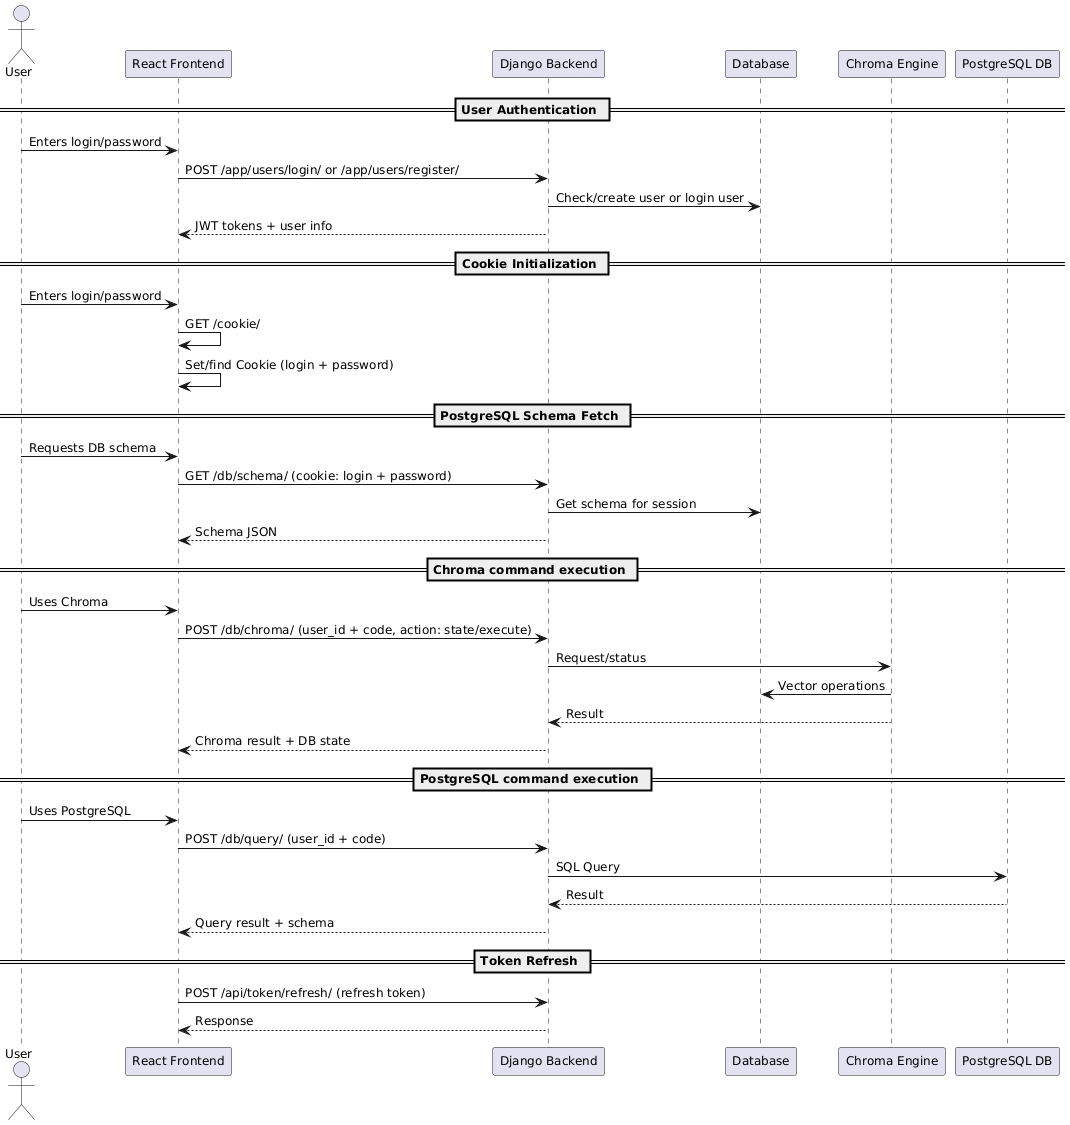

The diagram above was rendered by PlantUML. Its source (embedded in the PNG):
@startuml
skinparam defaultFontSize 12
actor User
participant "React Frontend" as FE
participant "Django Backend" as BE
participant "Database" as DB

== User Authentication ==
User -> FE : Enters login/password
FE -> BE : POST /app/users/login/ or /app/users/register/
BE -> DB : Check/create user or login user
BE --> FE : JWT tokens + user info

== Cookie Initialization ==
User -> FE : Enters login/password
FE -> FE : GET /cookie/
FE -> FE : Set/find Cookie (login + password)

== PostgreSQL Schema Fetch ==
User -> FE : Requests DB schema
FE -> BE : GET /db/schema/ (cookie: login + password)
BE -> DB : Get schema for session
BE --> FE : Schema JSON

== Chroma command execution ==
User -> FE : Uses Chroma
FE -> BE : POST /db/chroma/ (user_id + code, action: state/execute)
BE -> "Chroma Engine" : Request/status
"Chroma Engine" -> DB : Vector operations
"Chroma Engine" --> BE : Result
BE --> FE : Chroma result + DB state

== PostgreSQL command execution ==
User -> FE : Uses PostgreSQL
FE -> BE : POST /db/query/ (user_id + code)
BE -> "PostgreSQL DB" : SQL Query
"PostgreSQL DB" --> BE : Result
BE --> FE : Query result + schema

== Token Refresh ==
FE -> BE : POST /api/token/refresh/ (refresh token)
BE --> FE : Response
@enduml